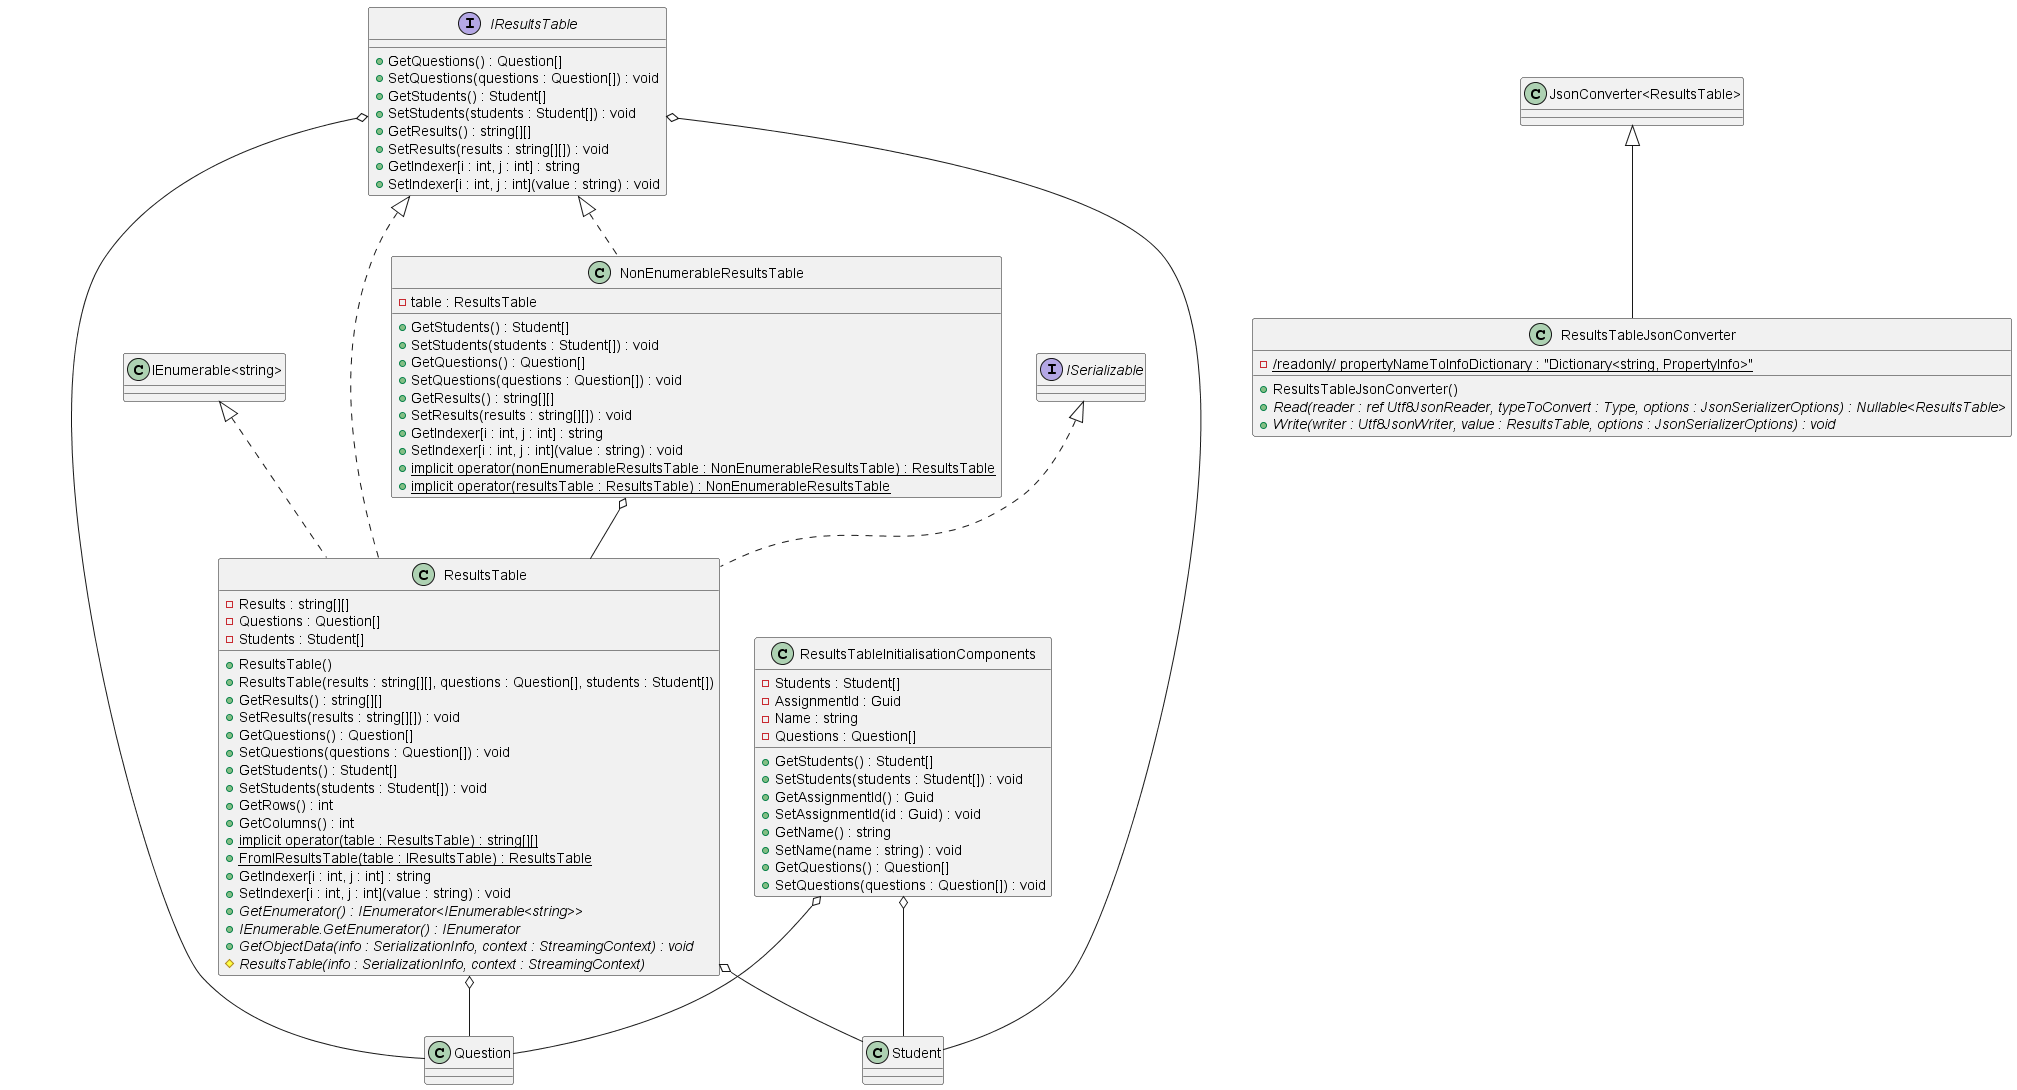

The diagram above was rendered by PlantUML. Its source (embedded in the PNG):
@startuml

class ResultsTable implements IResultsTable, ISerializable
{
+ ResultsTable()
+ ResultsTable(results : string[][], questions : Question[], students : Student[])
- Results : string[][]
+ GetResults() : string[][]
+ SetResults(results : string[][]) : void
- Questions : Question[]
+ GetQuestions() : Question[]
+ SetQuestions(questions : Question[]) : void
- Students : Student[]
+ GetStudents() : Student[]
+ SetStudents(students : Student[]) : void
+ GetRows() : int
+ GetColumns() : int
+ {static} implicit operator(table : ResultsTable) : string[][]
+ {static} FromIResultsTable(table : IResultsTable) : ResultsTable
+ {method} GetIndexer[i : int, j : int] : string
+ {method} SetIndexer[i : int, j : int](value : string) : void
+ {abstract} GetEnumerator() : IEnumerator<IEnumerable<string>>
+ {abstract} IEnumerable.GetEnumerator() : IEnumerator
+ {abstract} GetObjectData(info : SerializationInfo, context : StreamingContext) : void
# {abstract} ResultsTable(info : SerializationInfo, context : StreamingContext)
}
ResultsTable o-- Question
ResultsTable o-- Student

"IEnumerable<string>" <|.. ResultsTable

interface IResultsTable
{
+ GetQuestions() : Question[]
+ SetQuestions(questions : Question[]) : void
+ GetStudents() : Student[]
+ SetStudents(students : Student[]) : void
+ GetResults() : string[][]
+ SetResults(results : string[][]) : void
+ {method} GetIndexer[i : int, j : int] : string
+ {method} SetIndexer[i : int, j : int](value : string) : void
}
IResultsTable o-- Question
IResultsTable o-- Student

class NonEnumerableResultsTable implements IResultsTable
{
- table : ResultsTable
+ GetStudents() : Student[]
+ SetStudents(students : Student[]) : void
+ GetQuestions() : Question[]
+ SetQuestions(questions : Question[]) : void
+ GetResults() : string[][]
+ SetResults(results : string[][]) : void
+ {method} GetIndexer[i : int, j : int] : string
+ {method} SetIndexer[i : int, j : int](value : string) : void
+ {static} implicit operator(nonEnumerableResultsTable : NonEnumerableResultsTable) : ResultsTable
+ {static} implicit operator(resultsTable : ResultsTable) : NonEnumerableResultsTable
}
NonEnumerableResultsTable o-- ResultsTable

class ResultsTableInitialisationComponents
{
- Students : Student[]
+ GetStudents() : Student[]
+ SetStudents(students : Student[]) : void
- AssignmentId : Guid
+ GetAssignmentId() : Guid
+ SetAssignmentId(id : Guid) : void
- Name : string
+ GetName() : string
+ SetName(name : string) : void
- Questions : Question[]
+ GetQuestions() : Question[]
+ SetQuestions(questions : Question[]) : void
}
ResultsTableInitialisationComponents o-- Student
ResultsTableInitialisationComponents o-- Question

class ResultsTableJsonConverter extends "JsonConverter<ResultsTable>"
{
+ ResultsTableJsonConverter()
- {static} /readonly/ propertyNameToInfoDictionary : "Dictionary<string, PropertyInfo>"
+ {abstract} Read(reader : ref Utf8JsonReader, typeToConvert : Type, options : JsonSerializerOptions) : Nullable<ResultsTable>
+ {abstract} Write(writer : Utf8JsonWriter, value : ResultsTable, options : JsonSerializerOptions) : void
}

@enduml